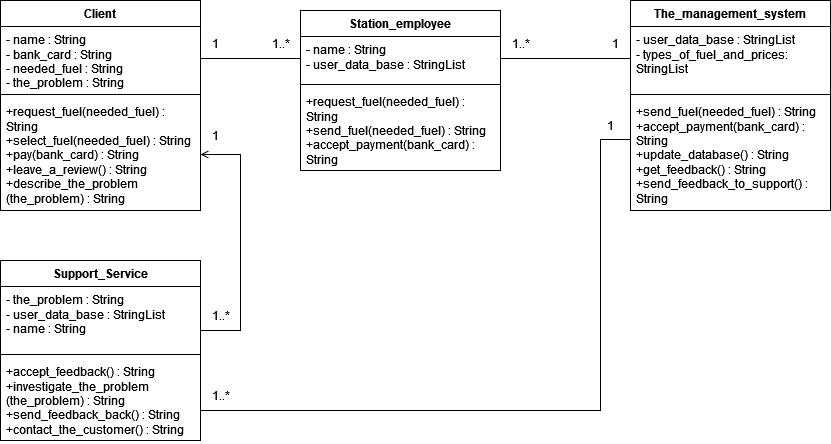

The diagram above was exported from draw.io. Its source (the exported page's mxGraphModel, read from the mxfile embedded in the PNG):
<mxGraphModel dx="2600" dy="781" grid="1" gridSize="10" guides="1" tooltips="1" connect="1" arrows="1" fold="1" page="1" pageScale="1" pageWidth="850" pageHeight="1100" math="0" shadow="0">
  <root>
    <mxCell id="0" />
    <mxCell id="1" parent="0" />
    <mxCell id="uYnR5jOR3iI8LDlVJRsr-1" value="The_management_system" style="swimlane;fontStyle=1;align=center;verticalAlign=top;childLayout=stackLayout;horizontal=1;startSize=26;horizontalStack=0;resizeParent=1;resizeParentMax=0;resizeLast=0;collapsible=1;marginBottom=0;whiteSpace=wrap;html=1;" parent="1" vertex="1">
      <mxGeometry x="-1060" y="340" width="200" height="210" as="geometry" />
    </mxCell>
    <mxCell id="uYnR5jOR3iI8LDlVJRsr-2" value="&lt;div&gt;-&amp;nbsp;user_data_base : StringList&lt;/div&gt;&lt;div&gt;&lt;div&gt;&lt;div&gt;- types_of_fuel_and_prices: StringList&lt;/div&gt;&lt;/div&gt;&lt;/div&gt;" style="text;strokeColor=none;fillColor=none;align=left;verticalAlign=top;spacingLeft=4;spacingRight=4;overflow=hidden;rotatable=0;points=[[0,0.5],[1,0.5]];portConstraint=eastwest;whiteSpace=wrap;html=1;" parent="uYnR5jOR3iI8LDlVJRsr-1" vertex="1">
      <mxGeometry y="26" width="200" height="64" as="geometry" />
    </mxCell>
    <mxCell id="uYnR5jOR3iI8LDlVJRsr-3" value="" style="line;strokeWidth=1;fillColor=none;align=left;verticalAlign=middle;spacingTop=-1;spacingLeft=3;spacingRight=3;rotatable=0;labelPosition=right;points=[];portConstraint=eastwest;strokeColor=inherit;" parent="uYnR5jOR3iI8LDlVJRsr-1" vertex="1">
      <mxGeometry y="90" width="200" height="8" as="geometry" />
    </mxCell>
    <mxCell id="uYnR5jOR3iI8LDlVJRsr-4" value="+send_fuel(needed_fuel) : String&lt;br&gt;+accept_payment(bank_card) : String&lt;br&gt;+update_database() : String&lt;br&gt;+get_feedback() : String&lt;br&gt;+send_feedback_to_support() : String" style="text;strokeColor=none;fillColor=none;align=left;verticalAlign=top;spacingLeft=4;spacingRight=4;overflow=hidden;rotatable=0;points=[[0,0.5],[1,0.5]];portConstraint=eastwest;whiteSpace=wrap;html=1;" parent="uYnR5jOR3iI8LDlVJRsr-1" vertex="1">
      <mxGeometry y="98" width="200" height="112" as="geometry" />
    </mxCell>
    <mxCell id="uYnR5jOR3iI8LDlVJRsr-28" value="Station_employee" style="swimlane;fontStyle=1;align=center;verticalAlign=top;childLayout=stackLayout;horizontal=1;startSize=26;horizontalStack=0;resizeParent=1;resizeParentMax=0;resizeLast=0;collapsible=1;marginBottom=0;whiteSpace=wrap;html=1;" parent="1" vertex="1">
      <mxGeometry x="-1390" y="350" width="200" height="160" as="geometry" />
    </mxCell>
    <mxCell id="uYnR5jOR3iI8LDlVJRsr-29" value="&lt;div&gt;- name : String&lt;/div&gt;&lt;div&gt;&lt;div&gt;&lt;div&gt;&lt;div&gt;&lt;div&gt;- user_data_base : StringList&lt;/div&gt;&lt;/div&gt;&lt;/div&gt;&lt;/div&gt;&lt;/div&gt;" style="text;strokeColor=none;fillColor=none;align=left;verticalAlign=top;spacingLeft=4;spacingRight=4;overflow=hidden;rotatable=0;points=[[0,0.5],[1,0.5]];portConstraint=eastwest;whiteSpace=wrap;html=1;" parent="uYnR5jOR3iI8LDlVJRsr-28" vertex="1">
      <mxGeometry y="26" width="200" height="44" as="geometry" />
    </mxCell>
    <mxCell id="uYnR5jOR3iI8LDlVJRsr-30" value="" style="line;strokeWidth=1;fillColor=none;align=left;verticalAlign=middle;spacingTop=-1;spacingLeft=3;spacingRight=3;rotatable=0;labelPosition=right;points=[];portConstraint=eastwest;strokeColor=inherit;" parent="uYnR5jOR3iI8LDlVJRsr-28" vertex="1">
      <mxGeometry y="70" width="200" height="8" as="geometry" />
    </mxCell>
    <mxCell id="uYnR5jOR3iI8LDlVJRsr-31" value="+request_fuel(needed_fuel) : String&lt;br&gt;+send_fuel(needed_fuel) : String&lt;br&gt;+accept_payment(bank_card) : String" style="text;strokeColor=none;fillColor=none;align=left;verticalAlign=top;spacingLeft=4;spacingRight=4;overflow=hidden;rotatable=0;points=[[0,0.5],[1,0.5]];portConstraint=eastwest;whiteSpace=wrap;html=1;" parent="uYnR5jOR3iI8LDlVJRsr-28" vertex="1">
      <mxGeometry y="78" width="200" height="82" as="geometry" />
    </mxCell>
    <mxCell id="uYnR5jOR3iI8LDlVJRsr-32" value="Client" style="swimlane;fontStyle=1;align=center;verticalAlign=top;childLayout=stackLayout;horizontal=1;startSize=26;horizontalStack=0;resizeParent=1;resizeParentMax=0;resizeLast=0;collapsible=1;marginBottom=0;whiteSpace=wrap;html=1;" parent="1" vertex="1">
      <mxGeometry x="-1690" y="340" width="200" height="210" as="geometry" />
    </mxCell>
    <mxCell id="uYnR5jOR3iI8LDlVJRsr-33" value="&lt;div&gt;- name : String&lt;/div&gt;&lt;div&gt;&lt;div&gt;- bank_card : String&lt;/div&gt;&lt;div&gt;&lt;div&gt;- needed_fuel : String&lt;/div&gt;&lt;div&gt;&lt;div&gt;- the_problem : String&lt;/div&gt;&lt;/div&gt;&lt;/div&gt;&lt;/div&gt;" style="text;strokeColor=none;fillColor=none;align=left;verticalAlign=top;spacingLeft=4;spacingRight=4;overflow=hidden;rotatable=0;points=[[0,0.5],[1,0.5]];portConstraint=eastwest;whiteSpace=wrap;html=1;" parent="uYnR5jOR3iI8LDlVJRsr-32" vertex="1">
      <mxGeometry y="26" width="200" height="64" as="geometry" />
    </mxCell>
    <mxCell id="uYnR5jOR3iI8LDlVJRsr-34" value="" style="line;strokeWidth=1;fillColor=none;align=left;verticalAlign=middle;spacingTop=-1;spacingLeft=3;spacingRight=3;rotatable=0;labelPosition=right;points=[];portConstraint=eastwest;strokeColor=inherit;" parent="uYnR5jOR3iI8LDlVJRsr-32" vertex="1">
      <mxGeometry y="90" width="200" height="8" as="geometry" />
    </mxCell>
    <mxCell id="uYnR5jOR3iI8LDlVJRsr-35" value="+request_fuel(needed_fuel) : String&lt;br&gt;+select_fuel(needed_fuel) : String&lt;br&gt;+pay(bank_card) : String&lt;br&gt;+leave_a_review() : String&lt;br&gt;+describe_the_problem (the_problem) : String" style="text;strokeColor=none;fillColor=none;align=left;verticalAlign=top;spacingLeft=4;spacingRight=4;overflow=hidden;rotatable=0;points=[[0,0.5],[1,0.5]];portConstraint=eastwest;whiteSpace=wrap;html=1;" parent="uYnR5jOR3iI8LDlVJRsr-32" vertex="1">
      <mxGeometry y="98" width="200" height="112" as="geometry" />
    </mxCell>
    <mxCell id="ZrqxGP-XfQZCkrreZgaY-3" style="edgeStyle=orthogonalEdgeStyle;rounded=0;orthogonalLoop=1;jettySize=auto;html=1;entryX=1;entryY=0.5;entryDx=0;entryDy=0;strokeWidth=1;endArrow=open;endFill=0;startArrow=none;startFill=0;" parent="1" target="uYnR5jOR3iI8LDlVJRsr-35" edge="1">
      <mxGeometry relative="1" as="geometry">
        <mxPoint x="-1490" y="670" as="sourcePoint" />
        <mxPoint x="-1480" y="480" as="targetPoint" />
        <Array as="points">
          <mxPoint x="-1450" y="670" />
          <mxPoint x="-1450" y="494" />
        </Array>
      </mxGeometry>
    </mxCell>
    <mxCell id="uYnR5jOR3iI8LDlVJRsr-37" value="Support_Service" style="swimlane;fontStyle=1;align=center;verticalAlign=top;childLayout=stackLayout;horizontal=1;startSize=26;horizontalStack=0;resizeParent=1;resizeParentMax=0;resizeLast=0;collapsible=1;marginBottom=0;whiteSpace=wrap;html=1;" parent="1" vertex="1">
      <mxGeometry x="-1690" y="600" width="200" height="180" as="geometry" />
    </mxCell>
    <mxCell id="uYnR5jOR3iI8LDlVJRsr-38" value="&lt;div&gt;- the_problem : String&lt;/div&gt;&lt;div&gt;&lt;div&gt;&lt;div&gt;-&amp;nbsp;user_data_base : StringList&lt;div&gt;&lt;div&gt;- name : String&lt;/div&gt;&lt;/div&gt;&lt;/div&gt;&lt;/div&gt;&lt;/div&gt;" style="text;strokeColor=none;fillColor=none;align=left;verticalAlign=top;spacingLeft=4;spacingRight=4;overflow=hidden;rotatable=0;points=[[0,0.5],[1,0.5]];portConstraint=eastwest;whiteSpace=wrap;html=1;" parent="uYnR5jOR3iI8LDlVJRsr-37" vertex="1">
      <mxGeometry y="26" width="200" height="64" as="geometry" />
    </mxCell>
    <mxCell id="uYnR5jOR3iI8LDlVJRsr-39" value="" style="line;strokeWidth=1;fillColor=none;align=left;verticalAlign=middle;spacingTop=-1;spacingLeft=3;spacingRight=3;rotatable=0;labelPosition=right;points=[];portConstraint=eastwest;strokeColor=inherit;" parent="uYnR5jOR3iI8LDlVJRsr-37" vertex="1">
      <mxGeometry y="90" width="200" height="8" as="geometry" />
    </mxCell>
    <mxCell id="uYnR5jOR3iI8LDlVJRsr-40" value="+accept_feedback() : String&lt;br&gt;+investigate_the_problem (the_problem) : String&lt;br&gt;+send_feedback_back() : String&lt;br&gt;+contact_the_customer() : String" style="text;strokeColor=none;fillColor=none;align=left;verticalAlign=top;spacingLeft=4;spacingRight=4;overflow=hidden;rotatable=0;points=[[0,0.5],[1,0.5]];portConstraint=eastwest;whiteSpace=wrap;html=1;" parent="uYnR5jOR3iI8LDlVJRsr-37" vertex="1">
      <mxGeometry y="98" width="200" height="82" as="geometry" />
    </mxCell>
    <mxCell id="scFysH1Fu-KtMgPlM7lw-2" style="edgeStyle=orthogonalEdgeStyle;rounded=0;orthogonalLoop=1;jettySize=auto;html=1;exitX=1;exitY=0.5;exitDx=0;exitDy=0;entryX=0;entryY=0.5;entryDx=0;entryDy=0;strokeWidth=1;endArrow=none;endFill=0;startFill=0;" parent="1" source="uYnR5jOR3iI8LDlVJRsr-33" target="uYnR5jOR3iI8LDlVJRsr-29" edge="1">
      <mxGeometry relative="1" as="geometry" />
    </mxCell>
    <mxCell id="scFysH1Fu-KtMgPlM7lw-3" style="edgeStyle=orthogonalEdgeStyle;rounded=0;orthogonalLoop=1;jettySize=auto;html=1;exitX=1;exitY=0.5;exitDx=0;exitDy=0;entryX=0;entryY=0.5;entryDx=0;entryDy=0;endArrow=none;endFill=0;startArrow=none;startFill=0;" parent="1" source="uYnR5jOR3iI8LDlVJRsr-29" target="uYnR5jOR3iI8LDlVJRsr-2" edge="1">
      <mxGeometry relative="1" as="geometry" />
    </mxCell>
    <mxCell id="ZrqxGP-XfQZCkrreZgaY-2" style="edgeStyle=orthogonalEdgeStyle;rounded=0;orthogonalLoop=1;jettySize=auto;html=1;exitX=0;exitY=0.5;exitDx=0;exitDy=0;endArrow=none;endFill=0;startFill=0;" parent="1" source="uYnR5jOR3iI8LDlVJRsr-4" edge="1">
      <mxGeometry relative="1" as="geometry">
        <Array as="points">
          <mxPoint x="-1090" y="479" />
          <mxPoint x="-1090" y="750" />
          <mxPoint x="-1490" y="750" />
        </Array>
        <mxPoint x="-1490" y="750" as="targetPoint" />
      </mxGeometry>
    </mxCell>
    <mxCell id="bBt2lgK78KCRxKuYq0pl-1" value="1..*" style="text;html=1;align=center;verticalAlign=middle;resizable=0;points=[];autosize=1;strokeColor=none;fillColor=none;" parent="1" vertex="1">
      <mxGeometry x="-1430" y="368" width="40" height="30" as="geometry" />
    </mxCell>
    <mxCell id="bBt2lgK78KCRxKuYq0pl-2" value="1" style="text;html=1;align=center;verticalAlign=middle;resizable=0;points=[];autosize=1;strokeColor=none;fillColor=none;" parent="1" vertex="1">
      <mxGeometry x="-1490" y="368" width="30" height="30" as="geometry" />
    </mxCell>
    <mxCell id="gSPT9JkxlLu_fW6qrzak-1" value="1" style="text;html=1;align=center;verticalAlign=middle;resizable=0;points=[];autosize=1;strokeColor=none;fillColor=none;" parent="1" vertex="1">
      <mxGeometry x="-1095" y="450" width="30" height="30" as="geometry" />
    </mxCell>
    <mxCell id="gSPT9JkxlLu_fW6qrzak-2" value="1" style="text;html=1;align=center;verticalAlign=middle;resizable=0;points=[];autosize=1;strokeColor=none;fillColor=none;" parent="1" vertex="1">
      <mxGeometry x="-1090" y="368" width="30" height="30" as="geometry" />
    </mxCell>
    <mxCell id="gSPT9JkxlLu_fW6qrzak-3" value="1..*" style="text;html=1;align=center;verticalAlign=middle;resizable=0;points=[];autosize=1;strokeColor=none;fillColor=none;" parent="1" vertex="1">
      <mxGeometry x="-1490" y="720" width="40" height="30" as="geometry" />
    </mxCell>
    <mxCell id="gSPT9JkxlLu_fW6qrzak-4" value="1" style="text;html=1;align=center;verticalAlign=middle;resizable=0;points=[];autosize=1;strokeColor=none;fillColor=none;" parent="1" vertex="1">
      <mxGeometry x="-1490" y="460" width="30" height="30" as="geometry" />
    </mxCell>
    <mxCell id="gSPT9JkxlLu_fW6qrzak-5" value="1..*" style="text;html=1;align=center;verticalAlign=middle;resizable=0;points=[];autosize=1;strokeColor=none;fillColor=none;" parent="1" vertex="1">
      <mxGeometry x="-1190" y="368" width="40" height="30" as="geometry" />
    </mxCell>
    <mxCell id="gSPT9JkxlLu_fW6qrzak-6" value="1..*" style="text;html=1;align=center;verticalAlign=middle;resizable=0;points=[];autosize=1;strokeColor=none;fillColor=none;" parent="1" vertex="1">
      <mxGeometry x="-1490" y="640" width="40" height="30" as="geometry" />
    </mxCell>
  </root>
</mxGraphModel>